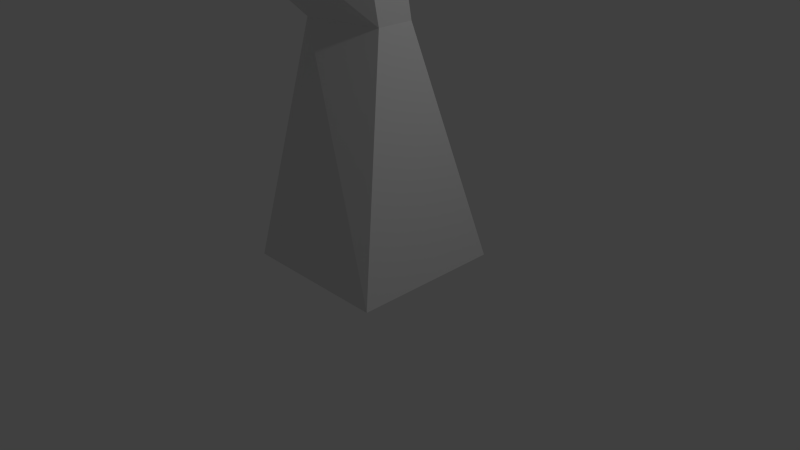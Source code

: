 # Source: tower_4.blend  (saved by Blender 2.73.0; exported with 4.5.12 LTS)
import bpy
from mathutils import Matrix  # noqa: F401  (used for matrix-valued properties, if any)

bpy.ops.wm.read_factory_settings(use_empty=True)
scene = bpy.context.scene
scene.name = 'Scene'

# ---- collections
col_collection_1 = bpy.data.collections.new('Collection 1'); scene.collection.children.link(col_collection_1)

# ---- materials (node trees are filled in below, after node groups)
mat_material = bpy.data.materials.new('Material')
mat_material.alpha_threshold = 0.0
mat_material.use_transparent_shadow = False
mat_material.roughness = 0.5
mat_material.line_color = (0.0, 0.0, 0.0, 1.0)

# ---- material node trees

# ---- world
world_world = bpy.data.worlds.new('World'); scene.world = world_world
world_world.color = (0.05088, 0.05088, 0.05088)
world_world.use_sun_shadow = False
world_world.sun_shadow_jitter_overblur = 0.0
world_world.cycles.sampling_method = 'MANUAL'
world_world.cycles.sample_map_resolution = 256

# ---- cameras
cam_camera = bpy.data.cameras.new('Camera')
cam_camera.clip_end = 100.0
cam_camera.lens = 35.0
cam_camera.sensor_width = 32.0
cam_camera.sensor_height = 18.0
cam_camera.ortho_scale = 7.314
cam_camera.dof.focus_distance = 0.0
cam_camera.dof.aperture_fstop = 128.0

# ---- lights
light_lamp = bpy.data.lights.new('Lamp', 'POINT')
light_lamp.transmission_factor = 0.0
light_lamp.cutoff_distance = 30.0
light_lamp.energy = 100.0
light_lamp.shadow_buffer_clip_start = 1.001
light_lamp.shadow_soft_size = 0.1
light_lamp.shadow_maximum_resolution = 0.006
light_lamp.use_absolute_resolution = True
light_lamp.cycles.use_multiple_importance_sampling = False

# ---- meshes
me_cube = bpy.data.meshes.new('Cube')
me_cube.from_pydata([(1.0, 1.0, 0.0), (1.0, -1.0, 0.0), (-1.0, -1.0, 0.0), (-1.0, 1.0, 0.0), (0.2524, 0.4527, 2.971), (0.2524, -0.05219, 2.971), (-0.7789, -0.2524, 2.971), (-0.7789, 0.2524, 2.971), (0.2524, 0.2524, 4.113), (0.2524, -0.2524, 4.113), (-0.2524, -0.2524, 4.113), (-0.2524, 0.2524, 4.113), (-0.1522, 0.2524, 5.046), (-0.1522, -0.2524, 5.046), (-0.6571, -0.2524, 5.046), (-0.6571, 0.2524, 5.046), (-0.006508, 0.2524, 6.084), (-0.006508, -0.2524, 6.084), (-0.6571, -0.2524, 6.084), (-0.6571, 0.2524, 6.084), (0.007908, 0.3424, 6.387), (0.01779, -0.1607, 6.346), (-0.6571, -0.2524, 6.34), (-0.5725, 0.2598, 6.322), (3.337, -0.09945, 5.943), (3.653, -0.6044, 5.943), (2.671, -0.1759, 6.612), (3.281, -0.6043, 6.541), (2.398, 0.2524, 6.084), (2.398, 0.2524, 6.682), (-2.465, -2.277, 12.08), (2.398, -0.2524, 6.084), (2.959, -5.995, 6.062), (2.951, -6.026, 6.659), (2.357, -5.99, 6.739), (2.398, -6.031, 6.084), (2.398, -5.404, 6.084), (2.944, -5.404, 6.682), (2.944, -5.404, 6.084), (6.144, -6.051, 7.901), (6.154, -5.404, 8.177), (6.154, -5.404, 7.579), (6.947, -6.031, 7.579), (6.947, -6.031, 8.177), (6.947, -5.404, 8.177), (6.947, -5.404, 7.579), (-4.416, -3.753, 7.657), (-0.3857, -0.298, 8.577), (-0.09133, -0.8244, 8.531), (-0.5878, -0.7343, 8.574), (0.404, -0.1047, 10.18), (0.4662, -0.6849, 10.54), (-1.048, -0.5655, 10.57), (-0.996, 0.0457, 10.3), (0.7341, 0.8991, 12.67), (0.5413, -0.4275, 13.23), (-0.7699, -0.4817, 13.27), (-0.6101, 1.219, 13.22), (0.8457, 1.238, 13.52), (0.7741, 0.2262, 13.93), (-0.6259, 0.3765, 14.06), (6.035, -0.2156, 12.15), (6.176, -0.2193, 13.33), (6.392, 0.5674, 12.47), (-3.807, 0.3228, 12.02), (0.04273, -2.692, 16.27), (-0.6637, -4.15, 9.828)], [], [(0, 1, 2, 3), (7, 6, 10, 11), (0, 4, 5, 1), (1, 5, 6, 2), (2, 6, 7, 3), (4, 0, 3, 7), (11, 10, 14, 15), (4, 7, 11, 8), (5, 4, 8, 9), (15, 14, 18, 19), (10, 9, 13, 14), (8, 11, 15, 12), (9, 8, 12, 13), (19, 18, 22, 23), (14, 13, 17, 18), (12, 15, 19, 16), (13, 12, 16, 17), (39, 42, 43), (18, 17, 21, 22), (16, 19, 23, 20), (28, 29, 26, 24), (25, 24, 26, 27), (26, 31, 36, 34), (56, 64, 30), (31, 28, 24, 25), (17, 16, 28, 31), (64, 52, 30), (52, 56, 30), (16, 20, 29, 28), (34, 35, 32, 33), (21, 17, 31, 26), (36, 38, 32, 35), (38, 37, 40, 41), (25, 27, 37, 38), (31, 25, 38, 36), (20, 21, 26, 29), (41, 40, 44, 45), (32, 38, 41, 39), (45, 44, 43, 42), (37, 34, 33), (39, 41, 45, 42), (34, 36, 35), (5, 9, 46), (10, 6, 46), (9, 10, 46), (6, 5, 46), (40, 39, 43, 44), (22, 21, 48, 49), (33, 32, 39), (21, 20, 47, 48), (37, 33, 39, 40), (48, 47, 50, 51), (20, 23, 47), (52, 51, 55, 56), (50, 53, 57, 54), (51, 50, 54, 55), (47, 49, 52, 53), (23, 22, 49, 47), (54, 58, 63, 61), (54, 57, 58), (58, 57, 60, 59), (57, 56, 60), (55, 54, 61, 62), (56, 55, 65), (59, 60, 65), (60, 56, 65), (55, 59, 65), (27, 26, 34, 37), (47, 53, 50), (58, 59, 62, 63), (59, 55, 62), (53, 52, 64), (56, 57, 64), (57, 53, 64), (62, 61, 63), (48, 51, 66), (52, 49, 66), (51, 52, 66), (49, 48, 66)])
me_cube.materials.append(mat_material)
me_cube.use_remesh_preserve_volume = False
me_cube.use_remesh_preserve_attributes = False
me_cube.use_mirror_vertex_groups = False
me_cube.update()

# ---- objects
ob_cube = bpy.data.objects.new('Cube', me_cube)
ob_lamp = bpy.data.objects.new('Lamp', light_lamp)
ob_camera = bpy.data.objects.new('Camera', cam_camera)

# ---- transforms, parenting, visibility, modifiers, constraints
ob_cube.location = (0.0, 0.0, 0.0)
ob_cube.lock_rotations_4d = False
ob_cube.empty_display_type = 'ARROWS'
ob_cube.lineart.crease_threshold = 0.0
ob_lamp.location = (4.076, 1.005, 5.904)
ob_lamp.rotation_euler = (0.6503, 0.05522, 1.866)
ob_lamp.lock_rotations_4d = False
ob_lamp.empty_display_type = 'ARROWS'
ob_lamp.color = (0.0, 0.0, 0.0, 0.0)
ob_lamp.lineart.crease_threshold = 0.0
ob_camera.location = (7.481, -6.508, 5.344)
ob_camera.rotation_euler = (1.109, 0.01082, 0.8149)
ob_camera.lock_rotations_4d = False
ob_camera.empty_display_type = 'ARROWS'
ob_camera.color = (0.0, 0.0, 0.0, 0.0)
ob_camera.display_type = 'WIRE'
ob_camera.lineart.crease_threshold = 0.0

# ---- collection membership
col_collection_1.objects.link(ob_cube)
col_collection_1.objects.link(ob_lamp)
col_collection_1.objects.link(ob_camera)

# ---- scene / render settings (as saved in the file)
scene.camera = ob_camera
scene.frame_start = 1; scene.frame_end = 250; scene.frame_set(1)
scene.render.engine = 'BLENDER_EEVEE_NEXT'
scene.render.resolution_percentage = 50
scene.render.dither_intensity = 0.0
scene.cycles.use_denoising = False
scene.cycles.samples = 10
scene.cycles.sampling_pattern = 'TABULATED_SOBOL'
scene.cycles.light_sampling_threshold = 0.0
scene.cycles.use_adaptive_sampling = False
scene.cycles.use_light_tree = False
scene.cycles.blur_glossy = 0.0
scene.cycles.pixel_filter_type = 'GAUSSIAN'
scene.cycles.sample_clamp_indirect = 0.0
scene.view_settings.view_transform = 'Standard'
bpy.context.view_layer.update()
